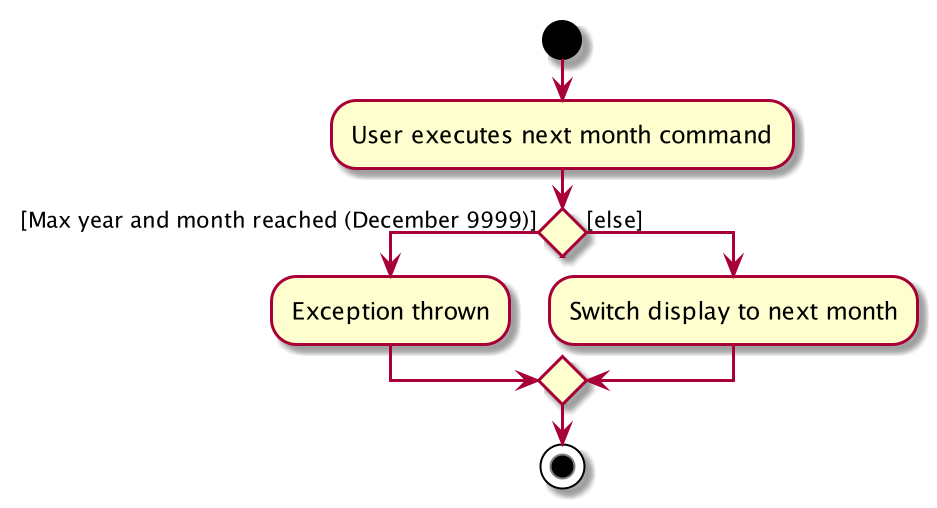

The diagram above was rendered by PlantUML. Its source (embedded in the PNG):
@startuml
start
:User executes next month command;


if () then ([Max year and month reached (December 9999)])
    :Exception thrown;
else ([else])
    :Switch display to next month;
endif
stop
@enduml